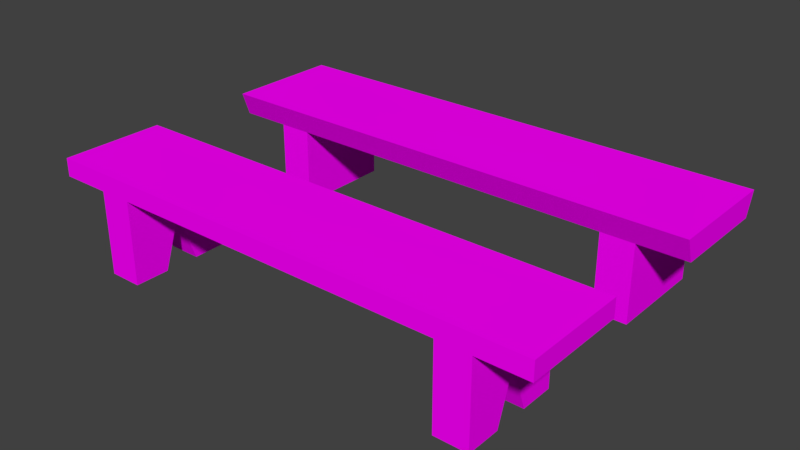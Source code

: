 # Source: Banco1.blend  (saved by Blender 2.79.0; exported with 4.5.12 LTS)
import bpy
from mathutils import Matrix  # noqa: F401  (used for matrix-valued properties, if any)

bpy.ops.wm.read_factory_settings(use_empty=True)
scene = bpy.context.scene
scene.name = 'Scene'

# ---- collections
col_collection_1 = bpy.data.collections.new('Collection 1'); scene.collection.children.link(col_collection_1)

# ---- images (referenced by path relative to the original .blend; pixels are not part of the script)
import os
ASSET_DIR = os.environ.get("B2B_ASSET_DIR", "")  # directory of the original .blend (textures are referenced by path, not embedded)
HERE = os.path.dirname(os.path.abspath(__file__))  # packed textures are extracted next to this script under _unpacked/

def load_image(name, relpath, width, height, colorspace="sRGB"):
    """Load a texture the original file referenced (path relative to the .blend, or extracted next to this script)."""
    p = next((c for c in (os.path.join(HERE, relpath), os.path.join(ASSET_DIR, relpath)) if relpath and os.path.exists(c)), "")
    if p:
        img = bpy.data.images.load(p, check_existing=True)
        img.name = name
    else:  # same state as the original file: an image datablock whose file is absent (Cycles renders it pink)
        img = bpy.data.images.new(name, width, height)
        img.source = "FILE"
        img.filepath = "//" + (relpath or name)
    img.colorspace_settings.name = colorspace
    return img
img_banco1_defaultmaterial_albedotransparency_png = load_image('Banco1_DefaultMaterial_AlbedoTransparency.png', 'Texturas/Bancos.png', 1024, 1024, 'sRGB')

# ---- materials (node trees are filled in below, after node groups)
mat_material = bpy.data.materials.new('Material')
mat_material.alpha_threshold = 0.0
mat_material.roughness = 0.5

# ---- material node trees
mat_material.use_nodes = True; mat_material.node_tree.nodes.clear()
_N = mat_material.node_tree.nodes; _L = mat_material.node_tree.links
n0 = _N.new('ShaderNodeOutputMaterial'); n0.name = 'Material Output'; n0.location = (338, 116)
n1 = _N.new('ShaderNodeBsdfDiffuse'); n1.name = 'Diffuse BSDF'; n1.location = (91, 93)
n2 = _N.new('ShaderNodeTexImage'); n2.name = 'Image Texture'; n2.location = (-109, 147)
n2.width = 140
n2.image = img_banco1_defaultmaterial_albedotransparency_png
n3 = _N.new('ShaderNodeMapping'); n3.name = 'Mapping'; n3.location = (-409, 176)
n4 = _N.new('ShaderNodeTexCoord'); n4.name = 'Texture Coordinate'; n4.location = (-609, 159)
_L.new(n1.outputs[0], n0.inputs[0])
_L.new(n2.outputs[0], n1.inputs[0])
_L.new(n3.outputs[0], n2.inputs[0])
_L.new(n4.outputs[2], n3.inputs[0])
n0.is_active_output = True

# ---- world
world_world = bpy.data.worlds.new('World'); scene.world = world_world
world_world.color = (0.05088, 0.05088, 0.05088)
world_world.use_sun_shadow = False
world_world.sun_shadow_jitter_overblur = 0.0
world_world.cycles.sampling_method = 'MANUAL'

# ---- meshes
me_cube_002 = bpy.data.meshes.new('Cube.002')
me_cube_002.from_pydata([(1.487, 0.3036, 0.5988), (1.487, 0.3036, 0.4922), (1.487, -0.306, 0.5988), (1.487, -0.306, 0.4922), (-1.49, 0.3036, 0.5988), (-1.49, 0.3036, 0.4922), (-1.49, -0.306, 0.5988), (-1.49, -0.306, 0.4922), (0.9975, 0.3036, 0.4922), (1.195, 0.3036, 0.4922), (1.195, -0.306, 0.4922), (0.9975, -0.306, 0.4922), (-1.195, 0.3036, 0.4922), (-0.9975, 0.3036, 0.4922), (-0.9975, -0.306, 0.4922), (-1.195, -0.306, 0.4922), (0.9975, 0.3036, 0.0), (1.195, 0.3036, 0.0), (1.195, -0.306, 0.0), (0.9975, -0.306, 0.0), (-1.195, 0.3036, 0.0), (-0.9975, 0.3036, 0.0), (-0.9975, -0.306, 0.0), (-1.195, -0.306, 0.0), (2.922e-08, -0.306, 0.5988), (1.195, 0.1028, 0.0), (1.195, 0.001184, 0.2946), (1.195, -0.1004, 0.0), (1.452e-07, 0.3036, 0.5988), (-0.9975, 0.1028, 0.0), (-0.9975, -0.1004, 0.0), (-0.9975, 0.001184, 0.2946), (0.9975, 0.1028, 0.0), (0.9975, -0.1004, 0.0), (0.9975, 0.001184, 0.2946), (-1.195, -0.1004, 0.0), (-1.195, 0.1028, 0.0), (-1.195, 0.001184, 0.2946)], [], [(0, 2, 3, 1), (2, 10, 3), (6, 4, 5, 7), (4, 12, 5), (24, 28, 4, 6), (7, 5, 12, 15), (15, 23, 22, 14), (9, 1, 3, 10), (13, 8, 11, 14), (21, 13, 31, 29), (13, 21, 20, 12), (16, 32, 34, 8), (11, 19, 18, 10), (9, 17, 16, 8), (33, 19, 11, 34), (24, 14, 11), (2, 24, 11, 10), (24, 6, 15, 14), (6, 7, 15), (4, 28, 13, 12), (28, 8, 13), (28, 0, 9, 8), (0, 1, 9), (2, 0, 28, 24), (30, 31, 14, 22), (29, 31, 37, 36), (14, 31, 13), (11, 8, 34), (27, 26, 10, 18), (25, 17, 9, 26), (10, 26, 9), (36, 37, 12, 20), (15, 37, 35, 23), (12, 37, 15), (31, 30, 35, 37), (26, 27, 33, 34), (32, 25, 26, 34)])
_uv = me_cube_002.uv_layers.new(name='UVMap')
_uv.uv.foreach_set('vector', [0.8944, 0.8049, 0.8944, 0.6435, 0.9226, 0.6435, 0.9226, 0.8049, 0.8944, 0.6435, 0.8171, 0.6153, 0.8944, 0.6153, 0.1064, 0.6435, 0.1064, 0.8049, 0.07814, 0.8049, 0.07814, 0.6435, 0.1064, 0.8049, 0.1844, 0.8331, 0.1064, 0.8331, 0.5008, 0.6435, 0.5008, 0.8049, 0.1064, 0.8049, 0.1064, 0.6435, 0.07814, 0.6435, 0.07814, 0.8049, 0.0001261, 0.8049, 0.000126, 0.6435, 0.6813, 0.4323, 0.6813, 0.5833, 0.613, 0.5833, 0.613, 0.4323, 0.9999, 0.8049, 0.9226, 0.8049, 0.9226, 0.6435, 0.9999, 0.6435, 0.2367, 0.8331, 0.7649, 0.8331, 0.7649, 0.9945, 0.2367, 0.9945, 0.9647, 0.5381, 0.7944, 0.5381, 0.8628, 0.4433, 0.9647, 0.4749, 0.6813, 0.4323, 0.6813, 0.5833, 0.613, 0.5833, 0.613, 0.4323, 0.9647, 0.3484, 0.9647, 0.4116, 0.8628, 0.4433, 0.7944, 0.3484, 0.6813, 0.4323, 0.6813, 0.5833, 0.613, 0.5833, 0.613, 0.4323, 0.6813, 0.4323, 0.6813, 0.5833, 0.613, 0.5833, 0.613, 0.4323, 0.9647, 0.4749, 0.9647, 0.5381, 0.7944, 0.5381, 0.8628, 0.4433, 0.5008, 0.6435, 0.2367, 0.6153, 0.7649, 0.6153, 0.8944, 0.6435, 0.5008, 0.6435, 0.7649, 0.6153, 0.8171, 0.6153, 0.5008, 0.6435, 0.1064, 0.6435, 0.1844, 0.6153, 0.2367, 0.6153, 0.1064, 0.6435, 0.1064, 0.6153, 0.1844, 0.6153, 0.1064, 0.8049, 0.5008, 0.8049, 0.2367, 0.8331, 0.1844, 0.8331, 0.5008, 0.8049, 0.7649, 0.8331, 0.2367, 0.8331, 0.5008, 0.8049, 0.8944, 0.8049, 0.8171, 0.8331, 0.7649, 0.8331, 0.8944, 0.8049, 0.8944, 0.8331, 0.8171, 0.8331, 0.8944, 0.6435, 0.8944, 0.8049, 0.5008, 0.8049, 0.5008, 0.6435, 0.9647, 0.4116, 0.8628, 0.4433, 0.7944, 0.3484, 0.9647, 0.3484, 0.6838, 0.5279, 0.6838, 0.4323, 0.7521, 0.4323, 0.7521, 0.5279, 0.7944, 0.3484, 0.8628, 0.4433, 0.7944, 0.5381, 0.7944, 0.5381, 0.7944, 0.3484, 0.8628, 0.4433, 0.9647, 0.4116, 0.8628, 0.4433, 0.7944, 0.3484, 0.9647, 0.3484, 0.9647, 0.4749, 0.9647, 0.5381, 0.7944, 0.5381, 0.8628, 0.4433, 0.7944, 0.3484, 0.8628, 0.4433, 0.7944, 0.5381, 0.9647, 0.4116, 0.8628, 0.4433, 0.7944, 0.3484, 0.9647, 0.3484, 0.7944, 0.5381, 0.8628, 0.4433, 0.9647, 0.4749, 0.9647, 0.5381, 0.7944, 0.3484, 0.8628, 0.4433, 0.7944, 0.5381, 0.7521, 0.4323, 0.7521, 0.5279, 0.6838, 0.5279, 0.6838, 0.4323, 0.7521, 0.4323, 0.7521, 0.5279, 0.6838, 0.5279, 0.6838, 0.4323, 0.6838, 0.4323, 0.7521, 0.4323, 0.7521, 0.5279, 0.6838, 0.5279])
me_cube_002.materials.append(mat_material)
me_cube_002.use_remesh_preserve_volume = False
me_cube_002.use_remesh_preserve_attributes = False
me_cube_002.use_mirror_vertex_groups = False
me_cube_002.update()
me_cube_001 = bpy.data.meshes.new('Cube.001')
me_cube_001.from_pydata([(1.487, 0.3504, 0.5988), (1.487, 0.3003, 0.4586), (1.487, -0.3495, 0.5988), (1.487, -0.3003, 0.4586), (-1.49, 0.3504, 0.5988), (-1.49, 0.3003, 0.4586), (-1.49, -0.3495, 0.5988), (-1.49, -0.3003, 0.4586), (0.9975, 0.3003, 0.4586), (1.195, 0.3003, 0.4586), (1.195, -0.3003, 0.4586), (0.9975, -0.3003, 0.4586), (-1.195, 0.3003, 0.4586), (-0.9975, 0.3003, 0.4586), (-0.9975, -0.3003, 0.4586), (-1.195, -0.3003, 0.4586), (0.9975, 0.3003, 0.0), (1.195, 0.3003, 2.98e-08), (1.195, -0.3003, 2.98e-08), (0.9975, -0.3003, 0.0), (-1.195, 0.3003, -2.98e-08), (-0.9975, 0.3003, 0.0), (-0.9975, -0.3003, 0.0), (-1.195, -0.3003, -2.98e-08), (-1.271e-07, -0.3495, 0.5988), (-1.112e-08, 0.3504, 0.5988)], [], [(0, 2, 3, 1), (2, 10, 3), (6, 4, 5, 7), (4, 12, 5), (24, 25, 4, 6), (7, 5, 12, 15), (15, 23, 22, 14), (9, 1, 3, 10), (13, 8, 11, 14), (13, 21, 20, 12), (11, 19, 18, 10), (9, 17, 16, 8), (24, 14, 11), (2, 24, 11, 10), (24, 6, 15, 14), (6, 7, 15), (4, 25, 13, 12), (25, 8, 13), (25, 0, 9, 8), (0, 1, 9), (2, 0, 25, 24), (14, 22, 21, 13), (8, 16, 19, 11), (9, 10, 18, 17), (12, 20, 23, 15)])
_uv = me_cube_001.uv_layers.new(name='UVMap')
_uv.uv.foreach_set('vector', [0.8875, 0.2209, 0.8875, 0.03879, 0.924, 0.0516, 0.924, 0.2078, 0.8875, 0.03879, 0.8116, 0.0001261, 0.8875, 0.000126, 0.1133, 0.03879, 0.1133, 0.2209, 0.07678, 0.2078, 0.07678, 0.0516, 0.1133, 0.2209, 0.1899, 0.2596, 0.1133, 0.2596, 0.5008, 0.03879, 0.5008, 0.2209, 0.1133, 0.2209, 0.1133, 0.03879, 0.07678, 0.0516, 0.07678, 0.2078, 0.000126, 0.2078, 0.000126, 0.0516, 0.07506, 0.4634, 0.07506, 0.5664, 0.03069, 0.5664, 0.03069, 0.4634, 0.9999, 0.2078, 0.924, 0.2078, 0.924, 0.0516, 0.9999, 0.0516, 0.2413, 0.2596, 0.7602, 0.2596, 0.7602, 0.4158, 0.2413, 0.4158, 0.2544, 0.4634, 0.2544, 0.5664, 0.21, 0.5664, 0.21, 0.4634, 0.3449, 0.4634, 0.3449, 0.5664, 0.3893, 0.5664, 0.3893, 0.4634, 0.1656, 0.4634, 0.1656, 0.5664, 0.21, 0.5664, 0.21, 0.4634, 0.5008, 0.03879, 0.2413, 0.0001263, 0.7602, 0.0001261, 0.8875, 0.03879, 0.5008, 0.03879, 0.7602, 0.0001261, 0.8116, 0.0001261, 0.5008, 0.03879, 0.1133, 0.03879, 0.1899, 0.0001264, 0.2413, 0.0001263, 0.1133, 0.03879, 0.1133, 0.0001265, 0.1899, 0.0001264, 0.1133, 0.2209, 0.5008, 0.2209, 0.2413, 0.2596, 0.1899, 0.2596, 0.5008, 0.2209, 0.7602, 0.2596, 0.2413, 0.2596, 0.5008, 0.2209, 0.8875, 0.2209, 0.8116, 0.2596, 0.7602, 0.2596, 0.8875, 0.2209, 0.8875, 0.2596, 0.8116, 0.2596, 0.8875, 0.03879, 0.8875, 0.2209, 0.5008, 0.2209, 0.5008, 0.03879, 0.3893, 0.4634, 0.3893, 0.5664, 0.2544, 0.5664, 0.2544, 0.4634, 0.21, 0.4634, 0.21, 0.5664, 0.3449, 0.5664, 0.3449, 0.4634, 0.1656, 0.4634, 0.03069, 0.4634, 0.03069, 0.5664, 0.1656, 0.5664, 0.21, 0.4634, 0.21, 0.5664, 0.07506, 0.5664, 0.07506, 0.4634])
me_cube_001.materials.append(mat_material)
me_cube_001.use_remesh_preserve_volume = False
me_cube_001.use_remesh_preserve_attributes = False
me_cube_001.use_mirror_vertex_groups = False
me_cube_001.update()

# ---- objects
ob_banco1 = bpy.data.objects.new('Banco1', me_cube_002)
ob_banco2 = bpy.data.objects.new('Banco2', me_cube_001)

# ---- transforms, parenting, visibility, modifiers, constraints
ob_banco1.location = (1.502, 0.4995, 0.00478)
ob_banco1.lineart.crease_threshold = 0.0
ob_banco2.location = (1.502, 1.812, 0.00478)
ob_banco2.lineart.crease_threshold = 0.0

# ---- collection membership
col_collection_1.objects.link(ob_banco1)
col_collection_1.objects.link(ob_banco2)

# ---- scene / render settings (as saved in the file)
scene.frame_start = 1; scene.frame_end = 250; scene.frame_set(1)
scene.render.engine = 'CYCLES'
scene.render.resolution_percentage = 50
scene.render.dither_intensity = 0.0
scene.cycles.use_denoising = False
scene.cycles.samples = 128
scene.cycles.sampling_pattern = 'TABULATED_SOBOL'
scene.cycles.use_adaptive_sampling = False
scene.cycles.use_light_tree = False
scene.cycles.blur_glossy = 0.0
scene.cycles.sample_clamp_indirect = 0.0
scene.view_settings.view_transform = 'Standard'
bpy.context.view_layer.update()

# ---- added for rendering (the .blend has no active camera and no usable light): camera, sun
cam_auto = bpy.data.cameras.new('AutoCamera')
cam_auto.lens = 50.0
cam_auto.sensor_width = 36.0
cam_auto.clip_end = 1000.0
ob_auto_camera = bpy.data.objects.new('AutoCamera', cam_auto)
scene.collection.objects.link(ob_auto_camera)
ob_auto_camera.location = (4.84872, -2.83952, 2.98248)
ob_auto_camera.rotation_euler = (1.09748, -7.21219e-08, 0.694738)
scene.camera = ob_auto_camera
light_auto_sun = bpy.data.lights.new('AutoSun', 'SUN')
light_auto_sun.energy = 3.0
light_auto_sun.angle = 0.0523599
ob_auto_sun = bpy.data.objects.new('AutoSun', light_auto_sun)
scene.collection.objects.link(ob_auto_sun)
ob_auto_sun.rotation_euler = (0.872665, 0.174533, 0.523599)
bpy.context.view_layer.update()
